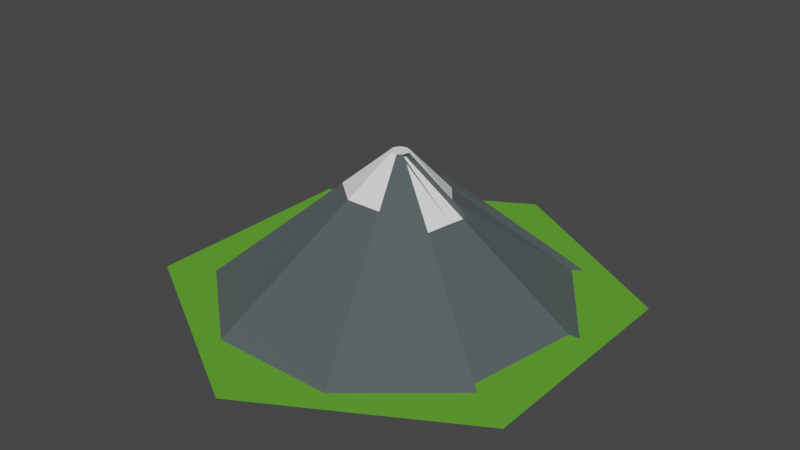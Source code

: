 # Source: mountain.blend  (saved by Blender 2.80.43; exported with 4.5.12 LTS)
import bpy
from mathutils import Matrix  # noqa: F401  (used for matrix-valued properties, if any)

bpy.ops.wm.read_factory_settings(use_empty=True)
scene = bpy.context.scene
scene.name = 'Scene'

# ---- collections
col_collection = bpy.data.collections.new('Collection'); scene.collection.children.link(col_collection)

# ---- materials (node trees are filled in below, after node groups)
mat_material_001 = bpy.data.materials.new('Material.001')
mat_material_001.use_transparent_shadow = False
mat_material_001.preview_render_type = 'FLAT'
mat_material_001.roughness = 0.25
mat_material_003 = bpy.data.materials.new('Material.003')
mat_material_003.use_transparent_shadow = False
mat_material_003.roughness = 0.25
mat_material_002 = bpy.data.materials.new('Material.002')
mat_material_002.use_transparent_shadow = False
mat_material_002.roughness = 0.25
mat_material_004 = bpy.data.materials.new('Material.004')
mat_material_004.use_transparent_shadow = False
mat_material_004.roughness = 0.25

# ---- material node trees
mat_material_001.use_nodes = True; mat_material_001.node_tree.nodes.clear()
_N = mat_material_001.node_tree.nodes; _L = mat_material_001.node_tree.links
n0 = _N.new('ShaderNodeOutputMaterial'); n0.name = 'Material Output'; n0.location = (300, 300)
n1 = _N.new('ShaderNodeBsdfPrincipled'); n1.name = 'Principled BSDF'; n1.location = (10, 300)
n1.distribution = 'GGX'
n1.subsurface_method = 'BURLEY'
n1.inputs[0].default_value = (0.1045, 0.1271, 0.1305, 1.0)
n1.inputs[1].default_value = 0.3051
n1.inputs[2].default_value = 1.0
n1.inputs[3].default_value = 1.45
_L.new(n1.outputs[0], n0.inputs[0])
n0.is_active_output = True
mat_material_003.use_nodes = True; mat_material_003.node_tree.nodes.clear()
_N = mat_material_003.node_tree.nodes; _L = mat_material_003.node_tree.links
n0 = _N.new('ShaderNodeOutputMaterial'); n0.name = 'Material Output'; n0.location = (300, 300)
n1 = _N.new('ShaderNodeBsdfPrincipled'); n1.name = 'Principled BSDF'; n1.location = (10, 300)
n1.distribution = 'GGX'
n1.subsurface_method = 'BURLEY'
n1.inputs[0].default_value = (0.1196, 0.4064, 0.02865, 1.0)
n1.inputs[3].default_value = 1.45
_L.new(n1.outputs[0], n0.inputs[0])
n0.is_active_output = True
mat_material_002.use_nodes = True; mat_material_002.node_tree.nodes.clear()
_N = mat_material_002.node_tree.nodes; _L = mat_material_002.node_tree.links
n0 = _N.new('ShaderNodeOutputMaterial'); n0.name = 'Material Output'; n0.location = (300, 300)
n1 = _N.new('ShaderNodeBsdfPrincipled'); n1.name = 'Principled BSDF'; n1.location = (10, 300)
n1.distribution = 'GGX'
n1.subsurface_method = 'BURLEY'
n1.inputs[0].default_value = (0.1423, 0.3383, 0.1183, 1.0)
n1.inputs[3].default_value = 1.45
_L.new(n1.outputs[0], n0.inputs[0])
n0.is_active_output = True
mat_material_004.use_nodes = True; mat_material_004.node_tree.nodes.clear()
_N = mat_material_004.node_tree.nodes; _L = mat_material_004.node_tree.links
n0 = _N.new('ShaderNodeOutputMaterial'); n0.name = 'Material Output'; n0.location = (300, 300)
n1 = _N.new('ShaderNodeBsdfPrincipled'); n1.name = 'Principled BSDF'; n1.location = (10, 300)
n1.distribution = 'GGX'
n1.subsurface_method = 'BURLEY'
n1.inputs[0].default_value = (1.0, 1.0, 1.0, 1.0)
n1.inputs[3].default_value = 1.45
_L.new(n1.outputs[0], n0.inputs[0])
n0.is_active_output = True

# ---- world
world_world = bpy.data.worlds.new('World'); scene.world = world_world
world_world.use_nodes = True; world_world.node_tree.nodes.clear()
_N = world_world.node_tree.nodes; _L = world_world.node_tree.links
n0 = _N.new('ShaderNodeOutputWorld'); n0.name = 'World Output'; n0.location = (300, 300)
n1 = _N.new('ShaderNodeBackground'); n1.name = 'Background'; n1.location = (10, 300)
n1.inputs[0].default_value = (0.05088, 0.05088, 0.05088, 1.0)
_L.new(n1.outputs[0], n0.inputs[0])
n0.is_active_output = True
world_world.color = (0.05088, 0.05088, 0.05088)
world_world.use_sun_shadow = False
world_world.sun_shadow_jitter_overblur = 0.0

# ---- meshes
me_circle_002 = bpy.data.meshes.new('Circle.002')
me_circle_002.from_pydata([(0.0, 0.0, 0.0), (0.0, 1.0, 0.0), (-0.866, 0.5, 0.0), (-0.866, -0.5, 0.0), (8.742e-08, -1.0, 0.0), (0.866, -0.5, 0.0), (0.866, 0.5, 0.0)], [], [(0, 1, 2), (0, 2, 3), (0, 3, 4), (0, 4, 5), (0, 5, 6), (0, 6, 1)])
me_circle_002.polygons.foreach_set('material_index', [1, 1, 1, 1, 1, 1])
_uv = me_circle_002.uv_layers.new(name='UVMap')
_uv.uv.foreach_set('vector', [0.5, 0.5, 0.5, 1.0, 0.06699, 0.75, 0.5, 0.5, 0.06699, 0.75, 0.06699, 0.25, 0.5, 0.5, 0.06699, 0.25, 0.5, 0.0, 0.5, 0.5, 0.5, 0.0, 0.933, 0.25, 0.5, 0.5, 0.933, 0.25, 0.933, 0.75, 0.5, 0.5, 0.933, 0.75, 0.5, 1.0])
me_circle_002.materials.append(mat_material_001)
me_circle_002.materials.append(mat_material_003)
me_circle_002.use_remesh_preserve_volume = False
me_circle_002.use_remesh_preserve_attributes = False
me_circle_002.use_mirror_vertex_groups = False
me_circle_002.update()
me_cone_001 = bpy.data.meshes.new('Cone.001')
me_cone_001.from_pydata([(0.0, 0.8, -0.31), (0.0, 0.04, 0.31), (0.5142, 0.6128, -0.31), (0.02606, 0.03062, 0.3102), (0.7878, 0.1389, -0.31), (0.03974, 0.006931, 0.3102), (0.6929, -0.3995, -0.3095), (0.03464, -0.02, 0.31), (0.2736, -0.7518, -0.31), (0.01368, -0.03759, 0.31), (-0.2736, -0.7518, -0.31), (-0.01368, -0.03759, 0.31), (-0.6929, -0.3995, -0.3095), (-0.03464, -0.02, 0.31), (-0.7878, 0.1389, -0.31), (-0.03974, 0.006931, 0.3102), (-0.5142, 0.6128, -0.31), (-0.02606, 0.03062, 0.3102), (0.4957, 0.6022, -0.3346), (0.7878, 0.1389, -0.31), (0.03958, 0.006938, 0.3101), (0.2889, 0.05094, 0.1033), (0.5384, 0.09493, -0.1033), (0.7562, -0.04072, -0.31), (0.7245, -0.2204, -0.31), (0.03624, -0.01102, 0.31), (0.03795, -0.002042, 0.3101), (0.2547, -0.1459, 0.1035), (0.4734, -0.2733, -0.1033), (0.6734, -0.396, -0.3322), (0.5189, 0.09836, -0.1261), (0.5189, 0.09836, -0.1261), (0.7684, 0.1423, -0.3327), (0.7051, -0.2169, -0.3327), (0.6734, -0.396, -0.3322), (0.01837, 0.001391, 0.2873), (0.01995, 0.01037, 0.2873), (0.454, -0.2699, -0.1261), (0.2694, 0.05436, 0.0806), (0.7367, -0.03729, -0.3327), (0.0152, -0.01657, 0.2873), (0.01679, -0.007591, 0.2873), (0.2361, -0.1421, 0.08147), (0.7367, -0.03729, -0.3327), (0.01679, -0.007591, 0.2873), (0.2361, -0.1419, 0.08141), (0.2596, -0.01182, 0.08268), (0.2701, 0.3217, 0.0001072), (0.1436, -0.3947, 0.0), (-0.1436, -0.3947, 0.0), (-0.3638, -0.2098, 0.0002562), (-0.4138, 0.07292, 9.45e-05), (-0.2701, 0.3217, 0.0001074), (0.0, 0.23, 0.155), (0.07866, -0.2161, 0.155), (-0.07866, -0.2161, 0.155), (-0.1992, -0.1149, 0.1551), (-0.2268, 0.03993, 0.1551), (-0.1481, 0.1762, 0.1552), (0.1293, 0.1655, 0.1304), (0.2267, 0.03993, 0.1551), (0.7233, -0.2202, -0.309), (0.6917, -0.3993, -0.3085), (0.7867, 0.1391, -0.309), (0.755, -0.04052, -0.309), (0.7039, -0.2167, -0.3317), (0.6723, -0.3958, -0.3311), (0.7356, -0.03709, -0.3317), (0.7673, 0.1425, -0.3317)], [], [(4, 2, 18), (27, 28, 37, 42), (6, 28, 27, 7, 9, 54, 48, 8), (54, 9, 11, 55), (55, 11, 13, 56), (56, 13, 15, 57), (3, 1, 17, 15, 13, 11, 9, 7, 25, 26, 5), (57, 15, 17, 58), (58, 17, 1, 53), (0, 2, 4, 23, 24, 6, 8, 10, 12, 14, 16), (2, 0, 47), (4, 22, 21, 5, 20, 19), (60, 4, 18), (34, 6, 62, 66), (21, 5, 36, 38), (32, 39, 67, 68), (7, 27, 42, 40), (4, 22, 31, 32), (28, 6, 34, 37), (4, 32, 68, 63), (26, 25, 41, 35), (31, 38, 30), (45, 37, 29), (39, 32, 43), (62, 61, 65, 66), (44, 40, 45), (37, 34, 29), (46, 44, 45), (25, 7, 40, 41), (5, 26, 35, 36), (22, 21, 38, 31), (45, 29, 43, 46), (43, 30, 46), (46, 38, 36, 35), (41, 40, 44), (46, 30, 38), (30, 43, 32), (40, 42, 45), (61, 64, 67, 65), (35, 44, 46), (33, 39, 43), (32, 31, 30), (35, 41, 44), (42, 37, 45), (5, 21, 22, 4, 60), (53, 47, 0, 52), (14, 51, 52, 16), (12, 50, 51, 14), (10, 49, 50, 12), (8, 48, 49, 10), (2, 47, 18), (16, 52, 0), (51, 57, 58, 52), (50, 56, 57, 51), (49, 55, 56, 50), (48, 54, 55, 49), (64, 63, 68, 67), (23, 4, 63, 64), (39, 33, 65, 67), (24, 23, 64, 61), (33, 34, 66, 65), (6, 24, 61, 62), (59, 47, 53, 3), (47, 59, 18), (53, 1, 3), (60, 59, 3, 5), (60, 18, 59), (52, 58, 53)])
me_cone_001.polygons.foreach_set('material_index', [0, 0, 0, 2, 2, 2, 2, 2, 2, 0, 0, 0, 0, 0, 0, 0, 0, 0, 0, 0, 0, 0, 0, 0, 0, 0, 0, 2, 0, 0, 0, 0, 0, 2, 0, 0, 0, 0, 0, 0, 0, 0, 0, 0, 0, 0, 0, 0, 0, 0, 0, 0, 0, 0, 0, 0, 0, 0, 0, 0, 0, 0, 0, 0, 2, 2, 0, 0])
_uv = me_cone_001.uv_layers.new(name='UVMap')
_uv.uv.foreach_set('vector', [0.9864, 0.2917, 0.9043, 0.4339, 0.9043, 0.4339, 0.6667, 0.8333, 0.6667, 0.6667, 0.6667, 0.6667, 0.6667, 0.8333, 0.6667, 0.5, 0.6667, 0.6667, 0.6667, 0.8333, 0.6667, 1.0, 0.5556, 1.0, 0.5556, 0.875, 0.5556, 0.75, 0.5556, 0.5, 0.5556, 0.875, 0.5556, 1.0, 0.4444, 1.0, 0.4444, 0.875, 0.4444, 0.875, 0.4444, 1.0, 0.3333, 1.0, 0.3333, 0.875, 0.3333, 0.875, 0.3333, 1.0, 0.2222, 1.0, 0.2222, 0.875, 0.4043, 0.4339, 0.25, 0.49, 0.09573, 0.4339, 0.01365, 0.2917, 0.04215, 0.13, 0.1679, 0.02447, 0.3321, 0.02447, 0.4578, 0.13, 0.4673, 0.1839, 0.4769, 0.2378, 0.4864, 0.2917, 0.2222, 0.875, 0.2222, 1.0, 0.1111, 1.0, 0.1111, 0.875, 0.1111, 0.875, 0.1111, 1.0, 4.47e-08, 1.0, 4.47e-08, 0.875, 0.75, 0.49, 0.9043, 0.4339, 0.9864, 0.2917, 0.9769, 0.2378, 0.9673, 0.1839, 0.9578, 0.13, 0.8321, 0.02447, 0.6679, 0.02447, 0.5422, 0.13, 0.5136, 0.2917, 0.5957, 0.4339, 0.8889, 0.5, 1.0, 0.5, 0.8889, 0.75, 0.7778, 0.5, 0.7778, 0.6667, 0.7778, 0.8333, 0.7778, 1.0, 0.7778, 1.0, 0.7778, 0.5, 0.7778, 0.875, 0.9864, 0.2917, 0.9043, 0.4339, 0.6667, 0.5, 0.6667, 0.5, 0.6667, 0.5, 0.6667, 0.5, 0.7778, 0.8333, 0.7778, 1.0, 0.7778, 1.0, 0.7778, 0.8333, 0.9864, 0.2917, 0.9769, 0.2378, 0.9769, 0.2378, 0.9864, 0.2917, 0.6667, 1.0, 0.6667, 0.8333, 0.6667, 0.8333, 0.6667, 1.0, 0.7778, 0.5, 0.7778, 0.6667, 0.7778, 0.6667, 0.7778, 0.5, 0.6667, 0.6667, 0.6667, 0.5, 0.6667, 0.5, 0.6667, 0.6667, 0.7778, 0.5, 0.7778, 0.5, 0.7778, 0.5, 0.7778, 0.5, 0.4769, 0.2378, 0.4673, 0.1839, 0.4673, 0.1839, 0.4769, 0.2378, 0.7778, 0.6667, 0.7778, 0.8333, 0.7778, 0.6667, 0.6667, 0.8333, 0.6667, 0.6667, 0.6667, 0.5, 0.9769, 0.2378, 0.9864, 0.2917, 0.9769, 0.2378, 0.9578, 0.13, 0.9673, 0.1839, 0.9673, 0.1839, 0.9578, 0.13, 0.4673, 0.1839, 0.6667, 1.0, 0.6667, 0.8333, 0.6667, 0.6667, 0.6667, 0.5, 0.6667, 0.5, 0.7407, 0.8333, 0.7037, 1.0, 0.6667, 0.8333, 0.4673, 0.1839, 0.4578, 0.13, 0.4578, 0.13, 0.4673, 0.1839, 0.4864, 0.2917, 0.4769, 0.2378, 0.4769, 0.2378, 0.4864, 0.2917, 0.7778, 0.6667, 0.7778, 0.8333, 0.7778, 0.8333, 0.7778, 0.6667, 0.6667, 0.8333, 0.9578, 0.13, 0.7407, 0.5, 0.7407, 0.8333, 0.7407, 0.5, 0.7778, 0.6667, 0.7407, 0.8333, 0.7407, 0.8333, 0.7778, 0.8333, 0.4864, 0.2917, 0.4769, 0.2378, 0.4673, 0.1839, 0.4578, 0.13, 0.4673, 0.1839, 0.7407, 0.8333, 0.7778, 0.6667, 0.7778, 0.8333, 0.7778, 0.6667, 0.9769, 0.2378, 0.7778, 0.5, 0.6667, 1.0, 0.6667, 0.8333, 0.6667, 0.8333, 0.9673, 0.1839, 0.9769, 0.2378, 0.9769, 0.2378, 0.9673, 0.1839, 0.4769, 0.2378, 0.7037, 1.0, 0.7407, 0.8333, 0.9673, 0.1839, 0.9769, 0.2378, 0.9769, 0.2378, 0.7778, 0.5, 0.7778, 0.6667, 0.7778, 0.6667, 0.4769, 0.2378, 0.4673, 0.1839, 0.4673, 0.1839, 0.6667, 0.8333, 0.6667, 0.6667, 0.6667, 0.8333, 0.7778, 1.0, 0.7778, 0.8333, 0.7778, 0.6667, 0.7778, 0.5, 0.7778, 0.875, 1.0, 0.875, 0.8889, 0.75, 4.47e-08, 0.5, 0.1111, 0.75, 0.2222, 0.5, 0.2222, 0.75, 0.1111, 0.75, 0.1111, 0.5, 0.3333, 0.5, 0.3333, 0.75, 0.2222, 0.75, 0.2222, 0.5, 0.4444, 0.5, 0.4444, 0.75, 0.3333, 0.75, 0.3333, 0.5, 0.5556, 0.5, 0.5556, 0.75, 0.4444, 0.75, 0.4444, 0.5, 0.8889, 0.5, 0.8889, 0.75, 0.8889, 0.5, 0.1111, 0.5, 0.1111, 0.75, 4.47e-08, 0.5, 0.2222, 0.75, 0.2222, 0.875, 0.1111, 0.875, 0.1111, 0.75, 0.3333, 0.75, 0.3333, 0.875, 0.2222, 0.875, 0.2222, 0.75, 0.4444, 0.75, 0.4444, 0.875, 0.3333, 0.875, 0.3333, 0.75, 0.5556, 0.75, 0.5556, 0.875, 0.4444, 0.875, 0.4444, 0.75, 0.9769, 0.2378, 0.9864, 0.2917, 0.9864, 0.2917, 0.9769, 0.2378, 0.9769, 0.2378, 0.9864, 0.2917, 0.9864, 0.2917, 0.9769, 0.2378, 0.9769, 0.2378, 0.9673, 0.1839, 0.9673, 0.1839, 0.9769, 0.2378, 0.9673, 0.1839, 0.9769, 0.2378, 0.9769, 0.2378, 0.9673, 0.1839, 0.0, 0.0, 0.0, 0.0, 0.0, 0.0, 0.0, 0.0, 0.9578, 0.13, 0.9673, 0.1839, 0.9673, 0.1839, 0.9578, 0.13, 0.8889, 0.875, 0.8889, 0.75, 1.0, 0.875, 0.8889, 1.0, 0.8889, 0.75, 0.8889, 0.875, 0.8889, 0.5, 1.0, 0.875, 1.0, 1.0, 0.8889, 1.0, 0.7778, 0.875, 0.8889, 0.875, 0.4043, 0.4339, 0.4864, 0.2917, 0.7778, 0.875, 0.8889, 0.5, 0.8889, 0.875, 0.1111, 0.75, 0.1111, 0.875, 4.47e-08, 0.875])
me_cone_001.materials.append(mat_material_001)
me_cone_001.materials.append(mat_material_002)
me_cone_001.materials.append(mat_material_004)
me_cone_001.use_remesh_preserve_volume = False
me_cone_001.use_remesh_preserve_attributes = False
me_cone_001.use_mirror_vertex_groups = False
me_cone_001.update()

# ---- objects
ob_circle = bpy.data.objects.new('Circle', me_circle_002)
ob_cone = bpy.data.objects.new('Cone', me_cone_001)

# ---- transforms, parenting, visibility, modifiers, constraints
ob_circle.location = (0.0, -0.0, 0.0)
ob_circle.scale = (1.0, 1.0, 1.0)
ob_circle.lineart.crease_threshold = 0.0
ob_cone.location = (0.0, 0.0, 0.2969)
ob_cone.lineart.crease_threshold = 0.0

# ---- collection membership
col_collection.objects.link(ob_circle)
col_collection.objects.link(ob_cone)

# ---- scene / render settings (as saved in the file)
scene.frame_start = 1; scene.frame_end = 250; scene.frame_set(68)
scene.render.engine = 'BLENDER_EEVEE_NEXT'
scene.render.motion_blur_shutter = 1.0
scene.cycles.use_denoising = False
scene.cycles.samples = 128
scene.cycles.sampling_pattern = 'TABULATED_SOBOL'
scene.cycles.use_adaptive_sampling = False
scene.cycles.use_light_tree = False
scene.view_settings.view_transform = 'Filmic'
bpy.context.view_layer.update()

# ---- added for rendering (the .blend has no active camera and no usable light): camera, sun
cam_auto = bpy.data.cameras.new('AutoCamera')
cam_auto.lens = 50.0
cam_auto.sensor_width = 36.0
cam_auto.clip_end = 1000.0
ob_auto_camera = bpy.data.objects.new('AutoCamera', cam_auto)
scene.collection.objects.link(ob_auto_camera)
ob_auto_camera.location = (2.51957, -3.02348, 2.30037)
ob_auto_camera.rotation_euler = (1.09748, -7.21219e-08, 0.694738)
scene.camera = ob_auto_camera
light_auto_sun = bpy.data.lights.new('AutoSun', 'SUN')
light_auto_sun.energy = 3.0
light_auto_sun.angle = 0.0523599
ob_auto_sun = bpy.data.objects.new('AutoSun', light_auto_sun)
scene.collection.objects.link(ob_auto_sun)
ob_auto_sun.rotation_euler = (0.872665, 0.174533, 0.523599)
bpy.context.view_layer.update()
